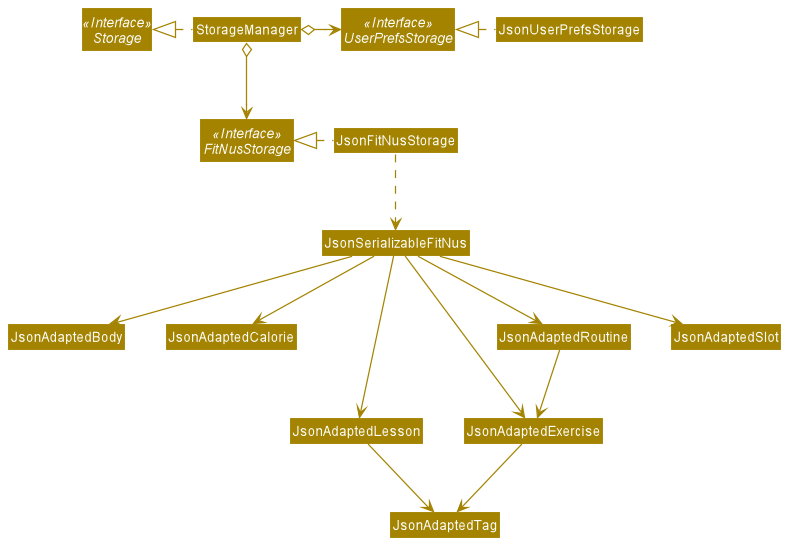

The diagram above was rendered by PlantUML. Its source (embedded in the PNG):
@startuml
!include style.puml
skinparam arrowThickness 1.1
skinparam arrowColor STORAGE_COLOR
skinparam classBackgroundColor STORAGE_COLOR

Interface Storage <<Interface>>
Interface UserPrefsStorage <<Interface>>
Interface FitNusStorage <<Interface>>

Class StorageManager
Class JsonUserPrefsStorage
Class JsonFitNusStorage

StorageManager .left.|> Storage
StorageManager o-right-> UserPrefsStorage
StorageManager o--> FitNusStorage

JsonUserPrefsStorage .left.|> UserPrefsStorage
JsonFitNusStorage .left.|> FitNusStorage
JsonFitNusStorage .down.> JsonSerializableFitNus

JsonSerializableFitNus --> JsonAdaptedBody
JsonSerializableFitNus --> JsonAdaptedCalorie
JsonSerializableFitNus --> JsonAdaptedLesson
JsonSerializableFitNus --> JsonAdaptedExercise
JsonSerializableFitNus --> JsonAdaptedRoutine
JsonSerializableFitNus --> JsonAdaptedSlot
JsonAdaptedExercise --> JsonAdaptedTag
JsonAdaptedRoutine --> JsonAdaptedExercise
JsonAdaptedLesson --> JsonAdaptedTag

@enduml